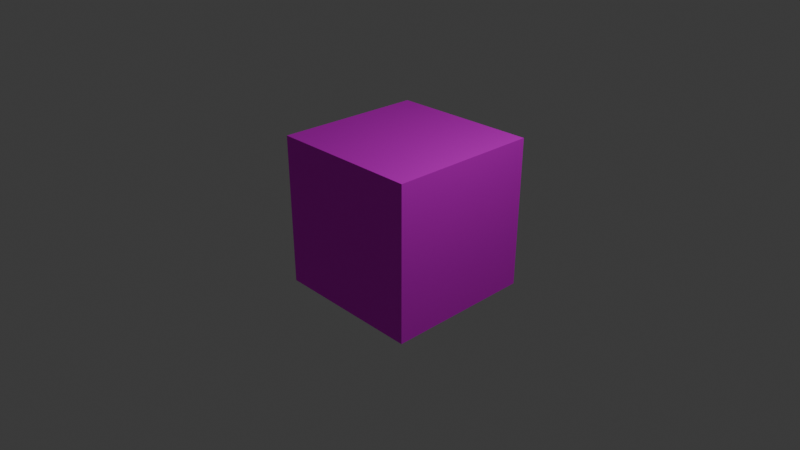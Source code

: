 # Source: Crate.blend  (saved by Blender 4.1.23; exported with 4.5.12 LTS)
import bpy
from mathutils import Matrix  # noqa: F401  (used for matrix-valued properties, if any)

bpy.ops.wm.read_factory_settings(use_empty=True)
scene = bpy.context.scene
scene.name = 'Scene'

# ---- collections
col_collection = bpy.data.collections.new('Collection'); scene.collection.children.link(col_collection)

# ---- images (referenced by path relative to the original .blend; pixels are not part of the script)
import os
ASSET_DIR = os.environ.get("B2B_ASSET_DIR", "")  # directory of the original .blend (textures are referenced by path, not embedded)
HERE = os.path.dirname(os.path.abspath(__file__))  # packed textures are extracted next to this script under _unpacked/

def load_image(name, relpath, width, height, colorspace="sRGB"):
    """Load a texture the original file referenced (path relative to the .blend, or extracted next to this script)."""
    p = next((c for c in (os.path.join(HERE, relpath), os.path.join(ASSET_DIR, relpath)) if relpath and os.path.exists(c)), "")
    if p:
        img = bpy.data.images.load(p, check_existing=True)
        img.name = name
    else:  # same state as the original file: an image datablock whose file is absent (Cycles renders it pink)
        img = bpy.data.images.new(name, width, height)
        img.source = "FILE"
        img.filepath = "//" + (relpath or name)
    img.colorspace_settings.name = colorspace
    return img
img_maptextured_jpg = load_image('maptextured.jpg', 'maptextured.jpg', 1024, 1024, 'sRGB')

# ---- materials (node trees are filled in below, after node groups)
mat_material_001 = bpy.data.materials.new('Material.001')

# ---- material node trees
mat_material_001.use_nodes = True; mat_material_001.node_tree.nodes.clear()
_N = mat_material_001.node_tree.nodes; _L = mat_material_001.node_tree.links
n0 = _N.new('ShaderNodeBsdfPrincipled'); n0.name = 'Principled BSDF'; n0.location = (10, 300)
n0.inputs[1].default_value = 1.0
n0.inputs[2].default_value = 0.7273
n0.inputs[3].default_value = 1.0
n0.inputs[13].default_value = 0.0
n0.inputs[18].default_value = 0.937
n0.inputs[20].default_value = 0.0
n0.inputs[25].default_value = 0.3045
n0.inputs[27].default_value = (0.02732, 0.02122, 0.01681, 1.0)
n1 = _N.new('ShaderNodeOutputMaterial'); n1.name = 'Material Output'; n1.location = (300, 300)
n2 = _N.new('ShaderNodeTexImage'); n2.name = 'Image Texture'; n2.location = (-349, 280)
n2.image = img_maptextured_jpg
_L.new(n0.outputs[0], n1.inputs[0])
_L.new(n2.outputs[0], n0.inputs[0])
n1.is_active_output = True

# ---- world
world_world = bpy.data.worlds.new('World'); scene.world = world_world
world_world.use_nodes = True; world_world.node_tree.nodes.clear()
_N = world_world.node_tree.nodes; _L = world_world.node_tree.links
n0 = _N.new('ShaderNodeOutputWorld'); n0.name = 'World Output'; n0.location = (300, 300)
n1 = _N.new('ShaderNodeBackground'); n1.name = 'Background'; n1.location = (10, 300)
n1.inputs[0].default_value = (0.05088, 0.05088, 0.05088, 1.0)
_L.new(n1.outputs[0], n0.inputs[0])
n0.is_active_output = True
world_world.color = (0.05088, 0.05088, 0.05088)
world_world.use_sun_shadow = False
world_world.sun_shadow_jitter_overblur = 0.0

# ---- cameras
cam_camera = bpy.data.cameras.new('Camera')
cam_camera.clip_end = 100.0
cam_camera.lens = 36.85
cam_camera.ortho_scale = 7.314

# ---- lights
light_light = bpy.data.lights.new('Light', 'POINT')
light_light.transmission_factor = 0.0
light_light.energy = 1000.0
light_light.shadow_soft_size = 0.84
light_light.shadow_maximum_resolution = 0.006
light_light.use_absolute_resolution = True

# ---- meshes
me_cube_002 = bpy.data.meshes.new('Cube.002')
me_cube_002.from_pydata([(-1.1, -1.1, -1.1), (-1.1, -1.1, 1.1), (-1.1, 1.1, -1.1), (-1.1, 1.1, 1.1), (1.1, -1.1, -1.1), (1.1, -1.1, 1.1), (1.1, 1.1, -1.1), (1.1, 1.1, 1.1)], [], [(0, 1, 3, 2), (2, 3, 7, 6), (6, 7, 5, 4), (4, 5, 1, 0), (2, 6, 4, 0), (7, 3, 1, 5)])
_uv = me_cube_002.uv_layers.new(name='UVMap')
_uv.uv.foreach_set('vector', [-0.001449, 0.495, 0.00152, 0.2451, 0.2515, 0.248, 0.2485, 0.498, 0.2485, 0.498, 0.2515, 0.248, 0.5015, 0.2471, 0.4985, 0.501, 0.4985, 0.501, 0.5015, 0.2471, 0.7515, 0.2481, 0.7505, 0.5, 0.7505, 0.5, 0.7515, 0.2481, 0.9975, 0.2491, 0.9985, 0.503, 0.4995, 0.751, 0.4985, 0.501, 0.7505, 0.5, 0.7494, 0.7481, 0.5015, 0.2471, 0.5045, 0.001011, 0.7544, 0.00398, 0.7515, 0.2481])
_ca = me_cube_002.color_attributes.new('Attribute', 'BYTE_COLOR', 'CORNER')
_ca.data.foreach_set('color', [1.0, 1.0, 1.0, 1.0, 1.0, 1.0, 1.0, 1.0, 1.0, 1.0, 1.0, 1.0, 1.0, 1.0, 1.0, 1.0, 1.0, 1.0, 1.0, 1.0, 1.0, 1.0, 1.0, 1.0, 1.0, 1.0, 1.0, 1.0, 1.0, 1.0, 1.0, 1.0, 1.0, 1.0, 1.0, 1.0, 1.0, 1.0, 1.0, 1.0, 1.0, 1.0, 1.0, 1.0, 1.0, 1.0, 1.0, 1.0, 1.0, 1.0, 1.0, 1.0, 1.0, 1.0, 1.0, 1.0, 1.0, 1.0, 1.0, 1.0, 1.0, 1.0, 1.0, 1.0, 1.0, 1.0, 1.0, 1.0, 1.0, 1.0, 1.0, 1.0, 1.0, 1.0, 1.0, 1.0, 1.0, 1.0, 1.0, 1.0, 1.0, 1.0, 1.0, 1.0, 1.0, 1.0, 1.0, 1.0, 1.0, 1.0, 1.0, 1.0, 1.0, 1.0, 1.0, 1.0])
me_cube_002.materials.append(mat_material_001)
me_cube_002.update()

# ---- objects
ob_light = bpy.data.objects.new('Light', light_light)
ob_camera = bpy.data.objects.new('Camera', cam_camera)
ob_cube = bpy.data.objects.new('Cube', me_cube_002)

# ---- transforms, parenting, visibility, modifiers, constraints
ob_light.location = (4.076, 1.005, 5.904)
ob_light.rotation_euler = (0.6503, 0.05522, 1.866)
ob_light.lock_rotations_4d = False
ob_light.empty_display_type = 'ARROWS'
ob_light.color = (0.0, 0.0, 0.0, 0.0)
ob_light.lineart.crease_threshold = 0.0
ob_camera.location = (7.329, -6.997, 4.849)
ob_camera.rotation_euler = (1.109, 0.0, 0.8149)
ob_camera.lock_rotations_4d = False
ob_camera.empty_display_type = 'ARROWS'
ob_camera.color = (0.0, 0.0, 0.0, 0.0)
ob_camera.display_type = 'WIRE'
ob_camera.lineart.crease_threshold = 0.0
ob_cube.location = (0.0, 0.0, 0.0)

# ---- collection membership
col_collection.objects.link(ob_light)
col_collection.objects.link(ob_camera)
col_collection.objects.link(ob_cube)

# ---- scene / render settings (as saved in the file)
scene.camera = ob_camera
scene.frame_start = 1; scene.frame_end = 250; scene.frame_set(0)
scene.render.engine = 'CYCLES'
scene.cycles.sampling_pattern = 'TABULATED_SOBOL'
scene.eevee.ray_tracing_options.trace_max_roughness = 0.0
scene.eevee.use_raytracing = True
bpy.context.view_layer.update()

